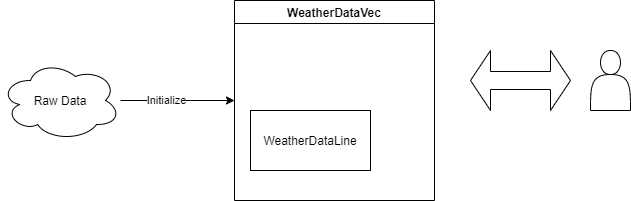

The diagram above was exported from draw.io. Its source (the exported page's mxGraphModel, read from the mxfile embedded in the PNG):
<mxGraphModel dx="1038" dy="547" grid="1" gridSize="10" guides="1" tooltips="1" connect="1" arrows="1" fold="1" page="1" pageScale="1" pageWidth="827" pageHeight="1169" math="0" shadow="0">
  <root>
    <mxCell id="WIyWlLk6GJQsqaUBKTNV-0" />
    <mxCell id="WIyWlLk6GJQsqaUBKTNV-1" parent="WIyWlLk6GJQsqaUBKTNV-0" />
    <mxCell id="RRST1wuGrqOHtEBvhgzJ-11" value="Raw Data" style="ellipse;shape=cloud;whiteSpace=wrap;html=1;fontColor=default;strokeColor=default;fillColor=default;" parent="WIyWlLk6GJQsqaUBKTNV-1" vertex="1">
      <mxGeometry x="80" y="70" width="120" height="80" as="geometry" />
    </mxCell>
    <mxCell id="RRST1wuGrqOHtEBvhgzJ-15" value="" style="endArrow=classic;html=1;rounded=0;labelBackgroundColor=default;fontColor=default;strokeColor=default;entryX=0;entryY=0.5;entryDx=0;entryDy=0;" parent="WIyWlLk6GJQsqaUBKTNV-1" source="RRST1wuGrqOHtEBvhgzJ-11" target="RRST1wuGrqOHtEBvhgzJ-18" edge="1">
      <mxGeometry relative="1" as="geometry">
        <mxPoint x="360" y="280" as="sourcePoint" />
        <mxPoint x="280" y="160" as="targetPoint" />
        <Array as="points">
          <mxPoint x="270" y="110" />
        </Array>
      </mxGeometry>
    </mxCell>
    <mxCell id="RRST1wuGrqOHtEBvhgzJ-20" value="Initialize" style="edgeLabel;html=1;align=center;verticalAlign=middle;resizable=0;points=[];fontColor=default;" parent="RRST1wuGrqOHtEBvhgzJ-15" vertex="1" connectable="0">
      <mxGeometry x="-0.214" y="1" relative="1" as="geometry">
        <mxPoint as="offset" />
      </mxGeometry>
    </mxCell>
    <mxCell id="RRST1wuGrqOHtEBvhgzJ-18" value="WeatherDataVec" style="swimlane;fontColor=default;strokeColor=default;fillColor=default;" parent="WIyWlLk6GJQsqaUBKTNV-1" vertex="1">
      <mxGeometry x="314" y="10" width="200" height="200" as="geometry" />
    </mxCell>
    <mxCell id="RRST1wuGrqOHtEBvhgzJ-19" value="WeatherDataLine" style="rounded=0;whiteSpace=wrap;html=1;fontColor=default;strokeColor=default;fillColor=default;" parent="RRST1wuGrqOHtEBvhgzJ-18" vertex="1">
      <mxGeometry x="16" y="110" width="120" height="60" as="geometry" />
    </mxCell>
    <mxCell id="RRST1wuGrqOHtEBvhgzJ-21" value="" style="shape=actor;whiteSpace=wrap;html=1;fontColor=default;strokeColor=default;fillColor=default;" parent="WIyWlLk6GJQsqaUBKTNV-1" vertex="1">
      <mxGeometry x="670" y="60" width="40" height="60" as="geometry" />
    </mxCell>
    <mxCell id="RRST1wuGrqOHtEBvhgzJ-22" value="" style="shape=doubleArrow;whiteSpace=wrap;html=1;fontColor=default;strokeColor=default;fillColor=default;" parent="WIyWlLk6GJQsqaUBKTNV-1" vertex="1">
      <mxGeometry x="550" y="60" width="100" height="60" as="geometry" />
    </mxCell>
  </root>
</mxGraphModel>